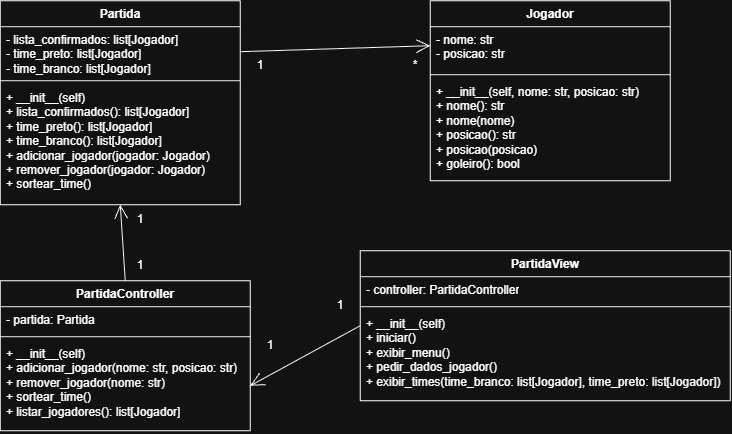

The diagram above was exported from draw.io. Its source (the exported page's mxGraphModel, read from the mxfile embedded in the PNG):
<mxGraphModel dx="1012" dy="516" grid="1" gridSize="10" guides="1" tooltips="1" connect="1" arrows="1" fold="1" page="1" pageScale="1" pageWidth="850" pageHeight="1100" math="0" shadow="0">
  <root>
    <mxCell id="0" />
    <mxCell id="1" parent="0" />
    <mxCell id="XYVdbRDZBgCe9sm4SgLQ-1" parent="1" style="swimlane;fontStyle=1;align=center;verticalAlign=top;childLayout=stackLayout;horizontal=1;startSize=26;horizontalStack=0;resizeParent=1;resizeParentMax=0;resizeLast=0;collapsible=1;marginBottom=0;whiteSpace=wrap;html=1;" value="Jogador" vertex="1">
      <mxGeometry height="180" width="240" x="510" y="120" as="geometry" />
    </mxCell>
    <mxCell id="XYVdbRDZBgCe9sm4SgLQ-2" parent="XYVdbRDZBgCe9sm4SgLQ-1" style="text;strokeColor=none;fillColor=none;align=left;verticalAlign=top;spacingLeft=4;spacingRight=4;overflow=hidden;rotatable=0;points=[[0,0.5],[1,0.5]];portConstraint=eastwest;whiteSpace=wrap;html=1;" value="- nome: str&lt;div&gt;- posicao: str&lt;/div&gt;" vertex="1">
      <mxGeometry height="44" width="240" y="26" as="geometry" />
    </mxCell>
    <mxCell id="XYVdbRDZBgCe9sm4SgLQ-3" parent="XYVdbRDZBgCe9sm4SgLQ-1" style="line;strokeWidth=1;fillColor=none;align=left;verticalAlign=middle;spacingTop=-1;spacingLeft=3;spacingRight=3;rotatable=0;labelPosition=right;points=[];portConstraint=eastwest;strokeColor=inherit;" value="" vertex="1">
      <mxGeometry height="8" width="240" y="70" as="geometry" />
    </mxCell>
    <mxCell id="XYVdbRDZBgCe9sm4SgLQ-4" parent="XYVdbRDZBgCe9sm4SgLQ-1" style="text;strokeColor=none;fillColor=none;align=left;verticalAlign=top;spacingLeft=4;spacingRight=4;overflow=hidden;rotatable=0;points=[[0,0.5],[1,0.5]];portConstraint=eastwest;whiteSpace=wrap;html=1;" value="&lt;div&gt;+ __init__(self, nome: str, posicao: str)&lt;/div&gt;+ nome(): str&lt;div&gt;+ nome(nome)&lt;/div&gt;&lt;div&gt;+ posicao(): str&lt;/div&gt;&lt;div&gt;+ posicao(posicao)&lt;/div&gt;&lt;div&gt;+ goleiro(): bool&lt;/div&gt;" vertex="1">
      <mxGeometry height="102" width="240" y="78" as="geometry" />
    </mxCell>
    <mxCell id="XYVdbRDZBgCe9sm4SgLQ-14" parent="1" style="swimlane;fontStyle=1;align=center;verticalAlign=top;childLayout=stackLayout;horizontal=1;startSize=26;horizontalStack=0;resizeParent=1;resizeParentMax=0;resizeLast=0;collapsible=1;marginBottom=0;whiteSpace=wrap;html=1;" value="Partida" vertex="1">
      <mxGeometry height="204" width="240" x="80" y="120" as="geometry" />
    </mxCell>
    <mxCell id="XYVdbRDZBgCe9sm4SgLQ-15" parent="XYVdbRDZBgCe9sm4SgLQ-14" style="text;strokeColor=none;fillColor=none;align=left;verticalAlign=top;spacingLeft=4;spacingRight=4;overflow=hidden;rotatable=0;points=[[0,0.5],[1,0.5]];portConstraint=eastwest;whiteSpace=wrap;html=1;" value="&lt;div&gt;- lista_confirmados: list[Jogador]&lt;/div&gt;- time_preto: list[Jogador]&lt;div&gt;- time_branco: list[Jogador]&lt;/div&gt;" vertex="1">
      <mxGeometry height="50" width="240" y="26" as="geometry" />
    </mxCell>
    <mxCell id="XYVdbRDZBgCe9sm4SgLQ-16" parent="XYVdbRDZBgCe9sm4SgLQ-14" style="line;strokeWidth=1;fillColor=none;align=left;verticalAlign=middle;spacingTop=-1;spacingLeft=3;spacingRight=3;rotatable=0;labelPosition=right;points=[];portConstraint=eastwest;strokeColor=inherit;" value="" vertex="1">
      <mxGeometry height="8" width="240" y="76" as="geometry" />
    </mxCell>
    <mxCell id="XYVdbRDZBgCe9sm4SgLQ-17" parent="XYVdbRDZBgCe9sm4SgLQ-14" style="text;strokeColor=none;fillColor=none;align=left;verticalAlign=top;spacingLeft=4;spacingRight=4;overflow=hidden;rotatable=0;points=[[0,0.5],[1,0.5]];portConstraint=eastwest;whiteSpace=wrap;html=1;" value="+ __init__(self)&lt;div&gt;+ lista_confirmados(): list[Jogador]&lt;/div&gt;&lt;div&gt;+ time_preto():&amp;nbsp;&lt;span style=&quot;background-color: transparent; color: light-dark(rgb(0, 0, 0), rgb(255, 255, 255));&quot;&gt;list[Jogador]&lt;/span&gt;&lt;/div&gt;&lt;div&gt;&lt;span style=&quot;background-color: transparent; color: light-dark(rgb(0, 0, 0), rgb(255, 255, 255));&quot;&gt;+ time_branco()&lt;/span&gt;&lt;span style=&quot;background-color: transparent; color: light-dark(rgb(0, 0, 0), rgb(255, 255, 255));&quot;&gt;: list[Jogador]&lt;/span&gt;&lt;/div&gt;&lt;div&gt;&lt;span style=&quot;background-color: transparent; color: light-dark(rgb(0, 0, 0), rgb(255, 255, 255));&quot;&gt;+ adicionar_jogador(jogador&lt;/span&gt;&lt;span style=&quot;background-color: transparent; color: light-dark(rgb(0, 0, 0), rgb(255, 255, 255));&quot;&gt;: &lt;/span&gt;&lt;span style=&quot;background-color: transparent; color: light-dark(rgb(0, 0, 0), rgb(255, 255, 255));&quot;&gt;Jogador&lt;/span&gt;&lt;span style=&quot;background-color: transparent; color: light-dark(rgb(0, 0, 0), rgb(255, 255, 255));&quot;&gt;)&lt;/span&gt;&lt;/div&gt;&lt;div&gt;&lt;span style=&quot;background-color: transparent; color: light-dark(rgb(0, 0, 0), rgb(255, 255, 255));&quot;&gt;+ remover_jogador(jogador: Jogador)&lt;br&gt;+ sortear_time()&lt;/span&gt;&lt;/div&gt;" vertex="1">
      <mxGeometry height="120" width="240" y="84" as="geometry" />
    </mxCell>
    <mxCell id="XYVdbRDZBgCe9sm4SgLQ-18" edge="1" parent="1" source="XYVdbRDZBgCe9sm4SgLQ-15" style="endArrow=open;endFill=1;endSize=12;html=1;rounded=0;entryX=0;entryY=0.25;entryDx=0;entryDy=0;exitX=1;exitY=0.5;exitDx=0;exitDy=0;" target="XYVdbRDZBgCe9sm4SgLQ-1" value="">
      <mxGeometry relative="1" width="160" as="geometry">
        <mxPoint x="320" y="140" as="sourcePoint" />
        <mxPoint x="480" y="140" as="targetPoint" />
      </mxGeometry>
    </mxCell>
    <mxCell id="XYVdbRDZBgCe9sm4SgLQ-19" parent="1" style="text;html=1;whiteSpace=wrap;strokeColor=none;fillColor=none;align=center;verticalAlign=middle;rounded=0;" value="1" vertex="1">
      <mxGeometry height="30" width="60" x="310" y="170" as="geometry" />
    </mxCell>
    <mxCell id="XYVdbRDZBgCe9sm4SgLQ-20" parent="1" style="text;html=1;whiteSpace=wrap;strokeColor=none;fillColor=none;align=center;verticalAlign=middle;rounded=0;" value="*" vertex="1">
      <mxGeometry height="30" width="60" x="465" y="170" as="geometry" />
    </mxCell>
    <mxCell id="XYVdbRDZBgCe9sm4SgLQ-21" parent="1" style="swimlane;fontStyle=1;align=center;verticalAlign=top;childLayout=stackLayout;horizontal=1;startSize=26;horizontalStack=0;resizeParent=1;resizeParentMax=0;resizeLast=0;collapsible=1;marginBottom=0;whiteSpace=wrap;html=1;" value="PartidaController" vertex="1">
      <mxGeometry height="150" width="250" x="80" y="400" as="geometry" />
    </mxCell>
    <mxCell id="XYVdbRDZBgCe9sm4SgLQ-22" parent="XYVdbRDZBgCe9sm4SgLQ-21" style="text;strokeColor=none;fillColor=none;align=left;verticalAlign=top;spacingLeft=4;spacingRight=4;overflow=hidden;rotatable=0;points=[[0,0.5],[1,0.5]];portConstraint=eastwest;whiteSpace=wrap;html=1;" value="- partida: Partida" vertex="1">
      <mxGeometry height="26" width="250" y="26" as="geometry" />
    </mxCell>
    <mxCell id="XYVdbRDZBgCe9sm4SgLQ-23" parent="XYVdbRDZBgCe9sm4SgLQ-21" style="line;strokeWidth=1;fillColor=none;align=left;verticalAlign=middle;spacingTop=-1;spacingLeft=3;spacingRight=3;rotatable=0;labelPosition=right;points=[];portConstraint=eastwest;strokeColor=inherit;" value="" vertex="1">
      <mxGeometry height="8" width="250" y="52" as="geometry" />
    </mxCell>
    <mxCell id="XYVdbRDZBgCe9sm4SgLQ-24" parent="XYVdbRDZBgCe9sm4SgLQ-21" style="text;strokeColor=none;fillColor=none;align=left;verticalAlign=top;spacingLeft=4;spacingRight=4;overflow=hidden;rotatable=0;points=[[0,0.5],[1,0.5]];portConstraint=eastwest;whiteSpace=wrap;html=1;" value="+ __init__(self)&lt;div&gt;+ adicionar_jogador(nome: str, posicao: str)&lt;br&gt;&lt;div&gt;+ remover_jogador(nome: str)&lt;/div&gt;&lt;/div&gt;&lt;div&gt;+ sortear_time()&lt;/div&gt;&lt;div&gt;+ listar_jogadores(): list[Jogador]&lt;/div&gt;" vertex="1">
      <mxGeometry height="90" width="250" y="60" as="geometry" />
    </mxCell>
    <mxCell id="XYVdbRDZBgCe9sm4SgLQ-26" parent="1" style="swimlane;fontStyle=1;align=center;verticalAlign=top;childLayout=stackLayout;horizontal=1;startSize=26;horizontalStack=0;resizeParent=1;resizeParentMax=0;resizeLast=0;collapsible=1;marginBottom=0;whiteSpace=wrap;html=1;" value="PartidaView" vertex="1">
      <mxGeometry height="150" width="370" x="440" y="370" as="geometry" />
    </mxCell>
    <mxCell id="XYVdbRDZBgCe9sm4SgLQ-27" parent="XYVdbRDZBgCe9sm4SgLQ-26" style="text;strokeColor=none;fillColor=none;align=left;verticalAlign=top;spacingLeft=4;spacingRight=4;overflow=hidden;rotatable=0;points=[[0,0.5],[1,0.5]];portConstraint=eastwest;whiteSpace=wrap;html=1;" value="- controller: PartidaController" vertex="1">
      <mxGeometry height="26" width="370" y="26" as="geometry" />
    </mxCell>
    <mxCell id="XYVdbRDZBgCe9sm4SgLQ-28" parent="XYVdbRDZBgCe9sm4SgLQ-26" style="line;strokeWidth=1;fillColor=none;align=left;verticalAlign=middle;spacingTop=-1;spacingLeft=3;spacingRight=3;rotatable=0;labelPosition=right;points=[];portConstraint=eastwest;strokeColor=inherit;" value="" vertex="1">
      <mxGeometry height="8" width="370" y="52" as="geometry" />
    </mxCell>
    <mxCell id="XYVdbRDZBgCe9sm4SgLQ-29" parent="XYVdbRDZBgCe9sm4SgLQ-26" style="text;strokeColor=none;fillColor=none;align=left;verticalAlign=top;spacingLeft=4;spacingRight=4;overflow=hidden;rotatable=0;points=[[0,0.5],[1,0.5]];portConstraint=eastwest;whiteSpace=wrap;html=1;" value="+ __init__(self)&lt;div&gt;+ iniciar()&lt;br&gt;+ exibir_menu()&lt;div&gt;+ pedir_dados_jogador()&lt;br&gt;+ exibir_times(time_branco&lt;span style=&quot;background-color: transparent; color: light-dark(rgb(0, 0, 0), rgb(255, 255, 255));&quot;&gt;: list[Jogador]&lt;/span&gt;&lt;span style=&quot;background-color: transparent; color: light-dark(rgb(0, 0, 0), rgb(255, 255, 255));&quot;&gt;, time_preto: list[Jogador])&lt;/span&gt;&lt;/div&gt;&lt;/div&gt;" vertex="1">
      <mxGeometry height="90" width="370" y="60" as="geometry" />
    </mxCell>
    <mxCell id="XYVdbRDZBgCe9sm4SgLQ-30" edge="1" parent="1" source="XYVdbRDZBgCe9sm4SgLQ-26" style="endArrow=open;endFill=1;endSize=12;html=1;rounded=0;entryX=1;entryY=0.5;entryDx=0;entryDy=0;exitX=0;exitY=0.5;exitDx=0;exitDy=0;" target="XYVdbRDZBgCe9sm4SgLQ-24" value="">
      <mxGeometry relative="1" width="160" as="geometry">
        <mxPoint x="360" y="386" as="sourcePoint" />
        <mxPoint x="550" y="380" as="targetPoint" />
      </mxGeometry>
    </mxCell>
    <mxCell id="XYVdbRDZBgCe9sm4SgLQ-31" edge="1" parent="1" source="XYVdbRDZBgCe9sm4SgLQ-21" style="endArrow=open;endFill=1;endSize=12;html=1;rounded=0;entryX=0.5;entryY=1;entryDx=0;entryDy=0;exitX=0.5;exitY=0;exitDx=0;exitDy=0;" target="XYVdbRDZBgCe9sm4SgLQ-14" value="">
      <mxGeometry relative="1" width="160" as="geometry">
        <mxPoint x="200" y="390" as="sourcePoint" />
        <mxPoint x="520" y="360" as="targetPoint" />
      </mxGeometry>
    </mxCell>
    <mxCell id="XYVdbRDZBgCe9sm4SgLQ-33" parent="1" style="text;html=1;whiteSpace=wrap;strokeColor=none;fillColor=none;align=center;verticalAlign=middle;rounded=0;" value="1" vertex="1">
      <mxGeometry height="30" width="60" x="390" y="410" as="geometry" />
    </mxCell>
    <mxCell id="XYVdbRDZBgCe9sm4SgLQ-34" parent="1" style="text;html=1;whiteSpace=wrap;strokeColor=none;fillColor=none;align=center;verticalAlign=middle;rounded=0;" value="1" vertex="1">
      <mxGeometry height="30" width="60" x="320" y="450" as="geometry" />
    </mxCell>
    <mxCell id="XYVdbRDZBgCe9sm4SgLQ-36" parent="1" style="text;html=1;whiteSpace=wrap;strokeColor=none;fillColor=none;align=center;verticalAlign=middle;rounded=0;" value="1" vertex="1">
      <mxGeometry height="30" width="60" x="190" y="370" as="geometry" />
    </mxCell>
    <mxCell id="XYVdbRDZBgCe9sm4SgLQ-37" parent="1" style="text;html=1;whiteSpace=wrap;strokeColor=none;fillColor=none;align=center;verticalAlign=middle;rounded=0;" value="1" vertex="1">
      <mxGeometry height="30" width="60" x="190" y="324" as="geometry" />
    </mxCell>
  </root>
</mxGraphModel>